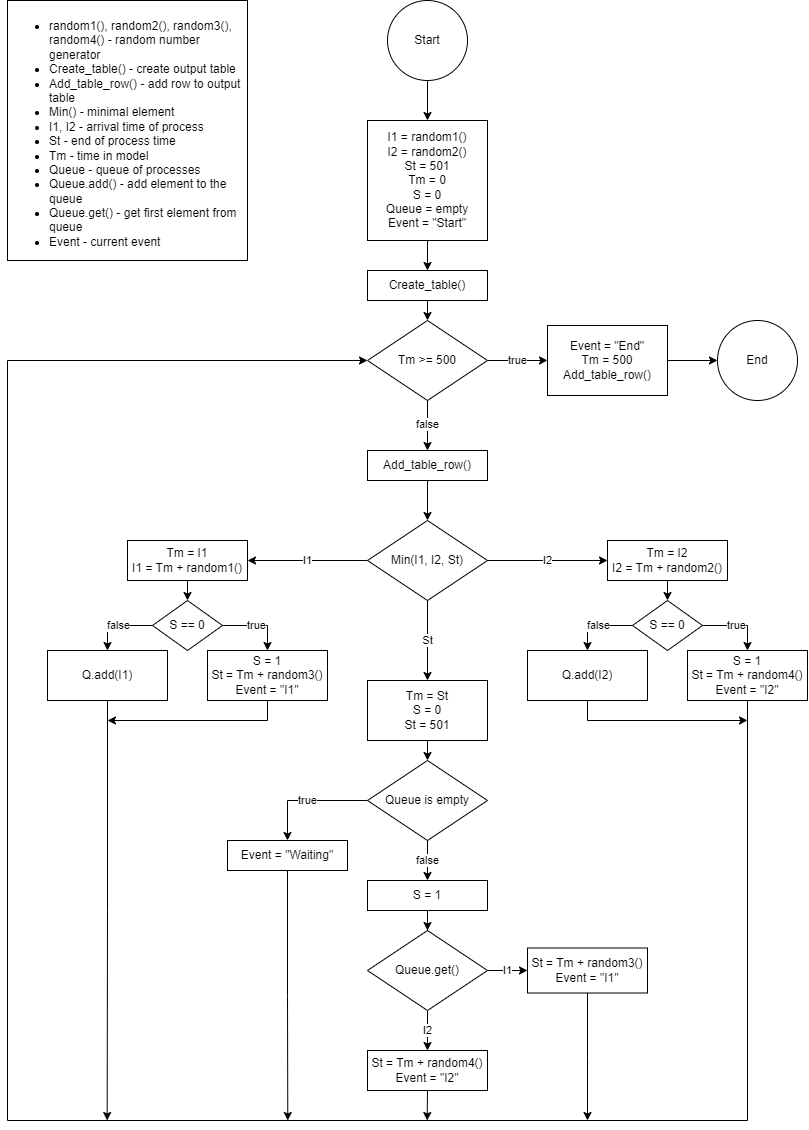

The diagram above was exported from draw.io. Its source (the exported page's mxGraphModel, read from the mxfile embedded in the PNG):
<mxGraphModel dx="1504" dy="2245" grid="1" gridSize="10" guides="1" tooltips="1" connect="1" arrows="1" fold="1" page="1" pageScale="1" pageWidth="827" pageHeight="1169" math="0" shadow="0">
  <root>
    <mxCell id="0" />
    <mxCell id="1" parent="0" />
    <mxCell id="95vGGeJ5pGRtCeI5JUi1-9" style="edgeStyle=orthogonalEdgeStyle;rounded=0;orthogonalLoop=1;jettySize=auto;html=1;exitX=0.5;exitY=1;exitDx=0;exitDy=0;entryX=0.5;entryY=0;entryDx=0;entryDy=0;" edge="1" parent="1" source="95vGGeJ5pGRtCeI5JUi1-3" target="95vGGeJ5pGRtCeI5JUi1-8">
      <mxGeometry relative="1" as="geometry" />
    </mxCell>
    <mxCell id="95vGGeJ5pGRtCeI5JUi1-3" value="I1 = random1()&lt;div&gt;I2 = random2()&lt;/div&gt;&lt;div&gt;St = 501&lt;/div&gt;&lt;div&gt;Tm = 0&lt;/div&gt;&lt;div&gt;S = 0&lt;/div&gt;&lt;div&gt;Queue = empty&lt;/div&gt;&lt;div&gt;Event = &quot;Start&quot;&lt;/div&gt;" style="rounded=0;whiteSpace=wrap;html=1;verticalAlign=middle;" vertex="1" parent="1">
      <mxGeometry x="280" y="80" width="120" height="120" as="geometry" />
    </mxCell>
    <mxCell id="95vGGeJ5pGRtCeI5JUi1-19" style="edgeStyle=orthogonalEdgeStyle;rounded=0;orthogonalLoop=1;jettySize=auto;html=1;exitX=0.5;exitY=1;exitDx=0;exitDy=0;entryX=0.5;entryY=0;entryDx=0;entryDy=0;" edge="1" parent="1" source="95vGGeJ5pGRtCeI5JUi1-8" target="95vGGeJ5pGRtCeI5JUi1-12">
      <mxGeometry relative="1" as="geometry" />
    </mxCell>
    <mxCell id="95vGGeJ5pGRtCeI5JUi1-8" value="Create_table()" style="rounded=0;whiteSpace=wrap;html=1;" vertex="1" parent="1">
      <mxGeometry x="280" y="230" width="120" height="30" as="geometry" />
    </mxCell>
    <mxCell id="95vGGeJ5pGRtCeI5JUi1-10" value="&lt;ul&gt;&lt;li&gt;random1(), random2(), random3(), random4() - random number generator&lt;/li&gt;&lt;li&gt;Create_table() - create output table&lt;/li&gt;&lt;li&gt;Add_table_row() - add row to output table&lt;/li&gt;&lt;li&gt;Min() - minimal element&lt;/li&gt;&lt;li&gt;I1, I2 - arrival time of process&lt;/li&gt;&lt;li&gt;St - end of process time&lt;/li&gt;&lt;li&gt;Tm - time in model&lt;/li&gt;&lt;li&gt;Queue - queue of processes&lt;/li&gt;&lt;li&gt;Queue.add() - add element to the queue&lt;/li&gt;&lt;li&gt;Queue.get() - get first element from queue&lt;/li&gt;&lt;li&gt;Event - current event&lt;/li&gt;&lt;/ul&gt;" style="rounded=0;html=1;align=left;whiteSpace=wrap;labelPosition=center;verticalLabelPosition=middle;verticalAlign=top;" vertex="1" parent="1">
      <mxGeometry x="-80" y="-40" width="240" height="260" as="geometry" />
    </mxCell>
    <mxCell id="95vGGeJ5pGRtCeI5JUi1-22" style="edgeStyle=orthogonalEdgeStyle;rounded=0;orthogonalLoop=1;jettySize=auto;html=1;exitX=0.5;exitY=1;exitDx=0;exitDy=0;entryX=0.5;entryY=0;entryDx=0;entryDy=0;" edge="1" parent="1" source="95vGGeJ5pGRtCeI5JUi1-11" target="95vGGeJ5pGRtCeI5JUi1-21">
      <mxGeometry relative="1" as="geometry" />
    </mxCell>
    <mxCell id="95vGGeJ5pGRtCeI5JUi1-11" value="&lt;div&gt;Add_table_row()&lt;/div&gt;" style="rounded=0;whiteSpace=wrap;html=1;" vertex="1" parent="1">
      <mxGeometry x="280" y="410" width="120" height="30" as="geometry" />
    </mxCell>
    <mxCell id="95vGGeJ5pGRtCeI5JUi1-14" value="true" style="edgeStyle=orthogonalEdgeStyle;rounded=0;orthogonalLoop=1;jettySize=auto;html=1;exitX=1;exitY=0.5;exitDx=0;exitDy=0;entryX=0;entryY=0.5;entryDx=0;entryDy=0;" edge="1" parent="1" source="95vGGeJ5pGRtCeI5JUi1-12" target="95vGGeJ5pGRtCeI5JUi1-13">
      <mxGeometry relative="1" as="geometry" />
    </mxCell>
    <mxCell id="95vGGeJ5pGRtCeI5JUi1-20" value="false" style="edgeStyle=orthogonalEdgeStyle;rounded=0;orthogonalLoop=1;jettySize=auto;html=1;exitX=0.5;exitY=1;exitDx=0;exitDy=0;entryX=0.5;entryY=0;entryDx=0;entryDy=0;" edge="1" parent="1" source="95vGGeJ5pGRtCeI5JUi1-12" target="95vGGeJ5pGRtCeI5JUi1-11">
      <mxGeometry relative="1" as="geometry" />
    </mxCell>
    <mxCell id="95vGGeJ5pGRtCeI5JUi1-12" value="Tm &amp;gt;= 500" style="rhombus;whiteSpace=wrap;html=1;" vertex="1" parent="1">
      <mxGeometry x="280" y="280" width="120" height="80" as="geometry" />
    </mxCell>
    <mxCell id="95vGGeJ5pGRtCeI5JUi1-17" style="edgeStyle=orthogonalEdgeStyle;rounded=0;orthogonalLoop=1;jettySize=auto;html=1;exitX=1;exitY=0.5;exitDx=0;exitDy=0;entryX=0;entryY=0.5;entryDx=0;entryDy=0;" edge="1" parent="1" source="95vGGeJ5pGRtCeI5JUi1-13" target="95vGGeJ5pGRtCeI5JUi1-16">
      <mxGeometry relative="1" as="geometry" />
    </mxCell>
    <mxCell id="95vGGeJ5pGRtCeI5JUi1-13" value="Event = &quot;End&quot;&lt;div&gt;Tm = 500&lt;/div&gt;&lt;div&gt;Add_table_row()&lt;/div&gt;" style="rounded=0;whiteSpace=wrap;html=1;" vertex="1" parent="1">
      <mxGeometry x="460" y="285" width="120" height="70" as="geometry" />
    </mxCell>
    <mxCell id="95vGGeJ5pGRtCeI5JUi1-18" style="edgeStyle=orthogonalEdgeStyle;rounded=0;orthogonalLoop=1;jettySize=auto;html=1;exitX=0.5;exitY=1;exitDx=0;exitDy=0;entryX=0.5;entryY=0;entryDx=0;entryDy=0;" edge="1" parent="1" source="95vGGeJ5pGRtCeI5JUi1-15" target="95vGGeJ5pGRtCeI5JUi1-3">
      <mxGeometry relative="1" as="geometry" />
    </mxCell>
    <mxCell id="95vGGeJ5pGRtCeI5JUi1-15" value="Start" style="ellipse;whiteSpace=wrap;html=1;" vertex="1" parent="1">
      <mxGeometry x="300" y="-40" width="80" height="80" as="geometry" />
    </mxCell>
    <mxCell id="95vGGeJ5pGRtCeI5JUi1-16" value="End" style="ellipse;whiteSpace=wrap;html=1;" vertex="1" parent="1">
      <mxGeometry x="630" y="280" width="80" height="80" as="geometry" />
    </mxCell>
    <mxCell id="95vGGeJ5pGRtCeI5JUi1-24" value="I1" style="edgeStyle=orthogonalEdgeStyle;rounded=0;orthogonalLoop=1;jettySize=auto;html=1;exitX=0;exitY=0.5;exitDx=0;exitDy=0;" edge="1" parent="1" source="95vGGeJ5pGRtCeI5JUi1-21" target="95vGGeJ5pGRtCeI5JUi1-23">
      <mxGeometry relative="1" as="geometry" />
    </mxCell>
    <mxCell id="95vGGeJ5pGRtCeI5JUi1-39" value="St" style="edgeStyle=orthogonalEdgeStyle;rounded=0;orthogonalLoop=1;jettySize=auto;html=1;exitX=0.5;exitY=1;exitDx=0;exitDy=0;entryX=0.5;entryY=0;entryDx=0;entryDy=0;" edge="1" parent="1" source="95vGGeJ5pGRtCeI5JUi1-21" target="95vGGeJ5pGRtCeI5JUi1-40">
      <mxGeometry relative="1" as="geometry">
        <mxPoint x="340" y="680" as="targetPoint" />
      </mxGeometry>
    </mxCell>
    <mxCell id="95vGGeJ5pGRtCeI5JUi1-21" value="Min(I1, I2, St)" style="rhombus;whiteSpace=wrap;html=1;" vertex="1" parent="1">
      <mxGeometry x="280" y="480" width="120" height="80" as="geometry" />
    </mxCell>
    <mxCell id="95vGGeJ5pGRtCeI5JUi1-26" style="edgeStyle=orthogonalEdgeStyle;rounded=0;orthogonalLoop=1;jettySize=auto;html=1;exitX=0.5;exitY=1;exitDx=0;exitDy=0;entryX=0.5;entryY=0;entryDx=0;entryDy=0;" edge="1" parent="1" source="95vGGeJ5pGRtCeI5JUi1-23" target="95vGGeJ5pGRtCeI5JUi1-25">
      <mxGeometry relative="1" as="geometry" />
    </mxCell>
    <mxCell id="95vGGeJ5pGRtCeI5JUi1-23" value="Tm = I1&lt;div&gt;I1 = Tm + random1()&lt;/div&gt;" style="rounded=0;whiteSpace=wrap;html=1;" vertex="1" parent="1">
      <mxGeometry x="40" y="500" width="120" height="40" as="geometry" />
    </mxCell>
    <mxCell id="95vGGeJ5pGRtCeI5JUi1-29" value="true" style="edgeStyle=orthogonalEdgeStyle;rounded=0;orthogonalLoop=1;jettySize=auto;html=1;exitX=1;exitY=0.5;exitDx=0;exitDy=0;entryX=0.5;entryY=0;entryDx=0;entryDy=0;" edge="1" parent="1" source="95vGGeJ5pGRtCeI5JUi1-25" target="95vGGeJ5pGRtCeI5JUi1-27">
      <mxGeometry relative="1" as="geometry" />
    </mxCell>
    <mxCell id="95vGGeJ5pGRtCeI5JUi1-30" value="false" style="edgeStyle=orthogonalEdgeStyle;rounded=0;orthogonalLoop=1;jettySize=auto;html=1;exitX=0;exitY=0.5;exitDx=0;exitDy=0;entryX=0.5;entryY=0;entryDx=0;entryDy=0;" edge="1" parent="1" source="95vGGeJ5pGRtCeI5JUi1-25" target="95vGGeJ5pGRtCeI5JUi1-28">
      <mxGeometry relative="1" as="geometry" />
    </mxCell>
    <mxCell id="95vGGeJ5pGRtCeI5JUi1-25" value="S == 0" style="rhombus;whiteSpace=wrap;html=1;" vertex="1" parent="1">
      <mxGeometry x="65" y="560" width="70" height="50" as="geometry" />
    </mxCell>
    <mxCell id="95vGGeJ5pGRtCeI5JUi1-63" style="edgeStyle=orthogonalEdgeStyle;rounded=0;orthogonalLoop=1;jettySize=auto;html=1;exitX=0.5;exitY=1;exitDx=0;exitDy=0;" edge="1" parent="1" source="95vGGeJ5pGRtCeI5JUi1-27">
      <mxGeometry relative="1" as="geometry">
        <mxPoint x="20" y="680" as="targetPoint" />
        <Array as="points">
          <mxPoint x="180" y="680" />
        </Array>
      </mxGeometry>
    </mxCell>
    <mxCell id="95vGGeJ5pGRtCeI5JUi1-27" value="S = 1&lt;div&gt;St = Tm + random3()&lt;/div&gt;&lt;div&gt;Event = &quot;I1&quot;&lt;/div&gt;" style="rounded=0;whiteSpace=wrap;html=1;" vertex="1" parent="1">
      <mxGeometry x="120" y="610" width="120" height="50" as="geometry" />
    </mxCell>
    <mxCell id="95vGGeJ5pGRtCeI5JUi1-62" style="edgeStyle=orthogonalEdgeStyle;rounded=0;orthogonalLoop=1;jettySize=auto;html=1;exitX=0.5;exitY=1;exitDx=0;exitDy=0;" edge="1" parent="1" source="95vGGeJ5pGRtCeI5JUi1-28">
      <mxGeometry relative="1" as="geometry">
        <mxPoint x="19.666666666666742" y="1080.0000000000005" as="targetPoint" />
      </mxGeometry>
    </mxCell>
    <mxCell id="95vGGeJ5pGRtCeI5JUi1-28" value="Q.add(I1)" style="rounded=0;whiteSpace=wrap;html=1;" vertex="1" parent="1">
      <mxGeometry x="-40" y="610" width="120" height="50" as="geometry" />
    </mxCell>
    <mxCell id="95vGGeJ5pGRtCeI5JUi1-31" value="I2" style="edgeStyle=orthogonalEdgeStyle;rounded=0;orthogonalLoop=1;jettySize=auto;html=1;exitX=1;exitY=0.5;exitDx=0;exitDy=0;entryX=0;entryY=0.5;entryDx=0;entryDy=0;" edge="1" parent="1" target="95vGGeJ5pGRtCeI5JUi1-33" source="95vGGeJ5pGRtCeI5JUi1-21">
      <mxGeometry relative="1" as="geometry">
        <mxPoint x="490" y="775" as="sourcePoint" />
        <mxPoint x="290" y="775" as="targetPoint" />
        <Array as="points">
          <mxPoint x="520" y="520" />
        </Array>
      </mxGeometry>
    </mxCell>
    <mxCell id="95vGGeJ5pGRtCeI5JUi1-32" style="edgeStyle=orthogonalEdgeStyle;rounded=0;orthogonalLoop=1;jettySize=auto;html=1;exitX=0.5;exitY=1;exitDx=0;exitDy=0;entryX=0.5;entryY=0;entryDx=0;entryDy=0;" edge="1" parent="1" source="95vGGeJ5pGRtCeI5JUi1-33" target="95vGGeJ5pGRtCeI5JUi1-36">
      <mxGeometry relative="1" as="geometry" />
    </mxCell>
    <mxCell id="95vGGeJ5pGRtCeI5JUi1-33" value="Tm = I2&lt;div&gt;I2 = Tm + random2()&lt;/div&gt;" style="rounded=0;whiteSpace=wrap;html=1;" vertex="1" parent="1">
      <mxGeometry x="520" y="500" width="120" height="40" as="geometry" />
    </mxCell>
    <mxCell id="95vGGeJ5pGRtCeI5JUi1-34" value="true" style="edgeStyle=orthogonalEdgeStyle;rounded=0;orthogonalLoop=1;jettySize=auto;html=1;exitX=1;exitY=0.5;exitDx=0;exitDy=0;entryX=0.5;entryY=0;entryDx=0;entryDy=0;" edge="1" parent="1" source="95vGGeJ5pGRtCeI5JUi1-36" target="95vGGeJ5pGRtCeI5JUi1-37">
      <mxGeometry relative="1" as="geometry">
        <mxPoint x="660" y="610" as="targetPoint" />
      </mxGeometry>
    </mxCell>
    <mxCell id="95vGGeJ5pGRtCeI5JUi1-35" value="false" style="edgeStyle=orthogonalEdgeStyle;rounded=0;orthogonalLoop=1;jettySize=auto;html=1;exitX=0;exitY=0.5;exitDx=0;exitDy=0;entryX=0.5;entryY=0;entryDx=0;entryDy=0;" edge="1" parent="1" source="95vGGeJ5pGRtCeI5JUi1-36" target="95vGGeJ5pGRtCeI5JUi1-38">
      <mxGeometry relative="1" as="geometry" />
    </mxCell>
    <mxCell id="95vGGeJ5pGRtCeI5JUi1-36" value="S == 0" style="rhombus;whiteSpace=wrap;html=1;" vertex="1" parent="1">
      <mxGeometry x="545" y="560" width="70" height="50" as="geometry" />
    </mxCell>
    <mxCell id="95vGGeJ5pGRtCeI5JUi1-57" style="edgeStyle=orthogonalEdgeStyle;rounded=0;orthogonalLoop=1;jettySize=auto;html=1;exitX=0.5;exitY=1;exitDx=0;exitDy=0;entryX=0;entryY=0.5;entryDx=0;entryDy=0;" edge="1" parent="1" source="95vGGeJ5pGRtCeI5JUi1-37" target="95vGGeJ5pGRtCeI5JUi1-12">
      <mxGeometry relative="1" as="geometry">
        <Array as="points">
          <mxPoint x="660" y="1080" />
          <mxPoint x="-80" y="1080" />
          <mxPoint x="-80" y="320" />
        </Array>
      </mxGeometry>
    </mxCell>
    <mxCell id="95vGGeJ5pGRtCeI5JUi1-37" value="S = 1&lt;div&gt;St = Tm + random4()&lt;/div&gt;&lt;div&gt;Event = &quot;I2&quot;&lt;/div&gt;" style="rounded=0;whiteSpace=wrap;html=1;" vertex="1" parent="1">
      <mxGeometry x="600" y="610" width="120" height="50" as="geometry" />
    </mxCell>
    <mxCell id="95vGGeJ5pGRtCeI5JUi1-58" style="edgeStyle=orthogonalEdgeStyle;rounded=0;orthogonalLoop=1;jettySize=auto;html=1;exitX=0.5;exitY=1;exitDx=0;exitDy=0;" edge="1" parent="1" source="95vGGeJ5pGRtCeI5JUi1-38">
      <mxGeometry relative="1" as="geometry">
        <mxPoint x="660" y="680" as="targetPoint" />
        <Array as="points">
          <mxPoint x="500" y="680" />
        </Array>
      </mxGeometry>
    </mxCell>
    <mxCell id="95vGGeJ5pGRtCeI5JUi1-38" value="Q.add(I2)" style="rounded=0;whiteSpace=wrap;html=1;" vertex="1" parent="1">
      <mxGeometry x="440" y="610" width="120" height="50" as="geometry" />
    </mxCell>
    <mxCell id="95vGGeJ5pGRtCeI5JUi1-42" style="edgeStyle=orthogonalEdgeStyle;rounded=0;orthogonalLoop=1;jettySize=auto;html=1;exitX=0.5;exitY=1;exitDx=0;exitDy=0;entryX=0.5;entryY=0;entryDx=0;entryDy=0;" edge="1" parent="1" source="95vGGeJ5pGRtCeI5JUi1-40" target="95vGGeJ5pGRtCeI5JUi1-41">
      <mxGeometry relative="1" as="geometry" />
    </mxCell>
    <mxCell id="95vGGeJ5pGRtCeI5JUi1-40" value="Tm = St&lt;div&gt;S = 0&lt;/div&gt;&lt;div&gt;St = 501&lt;/div&gt;" style="rounded=0;whiteSpace=wrap;html=1;" vertex="1" parent="1">
      <mxGeometry x="280" y="640" width="120" height="60" as="geometry" />
    </mxCell>
    <mxCell id="95vGGeJ5pGRtCeI5JUi1-47" value="false" style="edgeStyle=orthogonalEdgeStyle;rounded=0;orthogonalLoop=1;jettySize=auto;html=1;exitX=0.5;exitY=1;exitDx=0;exitDy=0;entryX=0.5;entryY=0;entryDx=0;entryDy=0;" edge="1" parent="1" source="95vGGeJ5pGRtCeI5JUi1-41" target="95vGGeJ5pGRtCeI5JUi1-51">
      <mxGeometry relative="1" as="geometry" />
    </mxCell>
    <mxCell id="95vGGeJ5pGRtCeI5JUi1-61" value="true" style="edgeStyle=orthogonalEdgeStyle;rounded=0;orthogonalLoop=1;jettySize=auto;html=1;exitX=0;exitY=0.5;exitDx=0;exitDy=0;entryX=0.5;entryY=0;entryDx=0;entryDy=0;" edge="1" parent="1" source="95vGGeJ5pGRtCeI5JUi1-41" target="95vGGeJ5pGRtCeI5JUi1-64">
      <mxGeometry relative="1" as="geometry">
        <mxPoint x="240.00000000000023" y="1080.0000000000005" as="targetPoint" />
      </mxGeometry>
    </mxCell>
    <mxCell id="95vGGeJ5pGRtCeI5JUi1-41" value="Queue is empty" style="rhombus;whiteSpace=wrap;html=1;" vertex="1" parent="1">
      <mxGeometry x="280" y="720" width="120" height="80" as="geometry" />
    </mxCell>
    <mxCell id="95vGGeJ5pGRtCeI5JUi1-55" value="I1" style="edgeStyle=orthogonalEdgeStyle;rounded=0;orthogonalLoop=1;jettySize=auto;html=1;exitX=1;exitY=0.5;exitDx=0;exitDy=0;entryX=0;entryY=0.5;entryDx=0;entryDy=0;" edge="1" parent="1" source="95vGGeJ5pGRtCeI5JUi1-45" target="95vGGeJ5pGRtCeI5JUi1-53">
      <mxGeometry relative="1" as="geometry" />
    </mxCell>
    <mxCell id="95vGGeJ5pGRtCeI5JUi1-56" value="I2" style="edgeStyle=orthogonalEdgeStyle;rounded=0;orthogonalLoop=1;jettySize=auto;html=1;exitX=0.5;exitY=1;exitDx=0;exitDy=0;" edge="1" parent="1" source="95vGGeJ5pGRtCeI5JUi1-45" target="95vGGeJ5pGRtCeI5JUi1-54">
      <mxGeometry relative="1" as="geometry" />
    </mxCell>
    <mxCell id="95vGGeJ5pGRtCeI5JUi1-45" value="Queue.get()" style="rhombus;whiteSpace=wrap;html=1;" vertex="1" parent="1">
      <mxGeometry x="280" y="890" width="120" height="80" as="geometry" />
    </mxCell>
    <mxCell id="95vGGeJ5pGRtCeI5JUi1-52" style="edgeStyle=orthogonalEdgeStyle;rounded=0;orthogonalLoop=1;jettySize=auto;html=1;exitX=0.5;exitY=1;exitDx=0;exitDy=0;" edge="1" parent="1" source="95vGGeJ5pGRtCeI5JUi1-51" target="95vGGeJ5pGRtCeI5JUi1-45">
      <mxGeometry relative="1" as="geometry" />
    </mxCell>
    <mxCell id="95vGGeJ5pGRtCeI5JUi1-51" value="S = 1" style="rounded=0;whiteSpace=wrap;html=1;" vertex="1" parent="1">
      <mxGeometry x="280" y="840" width="120" height="30" as="geometry" />
    </mxCell>
    <mxCell id="95vGGeJ5pGRtCeI5JUi1-59" style="edgeStyle=orthogonalEdgeStyle;rounded=0;orthogonalLoop=1;jettySize=auto;html=1;exitX=0.5;exitY=1;exitDx=0;exitDy=0;" edge="1" parent="1" source="95vGGeJ5pGRtCeI5JUi1-53">
      <mxGeometry relative="1" as="geometry">
        <mxPoint x="500" y="1080.0000000000005" as="targetPoint" />
      </mxGeometry>
    </mxCell>
    <mxCell id="95vGGeJ5pGRtCeI5JUi1-53" value="St = Tm + random3()&lt;div&gt;Event = &quot;I1&quot;&lt;br&gt;&lt;/div&gt;" style="rounded=0;whiteSpace=wrap;html=1;" vertex="1" parent="1">
      <mxGeometry x="440" y="907.5" width="120" height="45" as="geometry" />
    </mxCell>
    <mxCell id="95vGGeJ5pGRtCeI5JUi1-60" style="edgeStyle=orthogonalEdgeStyle;rounded=0;orthogonalLoop=1;jettySize=auto;html=1;exitX=0.5;exitY=1;exitDx=0;exitDy=0;" edge="1" parent="1" source="95vGGeJ5pGRtCeI5JUi1-54">
      <mxGeometry relative="1" as="geometry">
        <mxPoint x="339.66666666666674" y="1080.0000000000005" as="targetPoint" />
      </mxGeometry>
    </mxCell>
    <mxCell id="95vGGeJ5pGRtCeI5JUi1-54" value="St = Tm + random4()&lt;div&gt;Event = &quot;I2&quot;&lt;br&gt;&lt;/div&gt;" style="rounded=0;whiteSpace=wrap;html=1;" vertex="1" parent="1">
      <mxGeometry x="280" y="1010" width="120" height="40" as="geometry" />
    </mxCell>
    <mxCell id="95vGGeJ5pGRtCeI5JUi1-65" style="edgeStyle=orthogonalEdgeStyle;rounded=0;orthogonalLoop=1;jettySize=auto;html=1;exitX=0.5;exitY=1;exitDx=0;exitDy=0;" edge="1" parent="1" source="95vGGeJ5pGRtCeI5JUi1-64">
      <mxGeometry relative="1" as="geometry">
        <mxPoint x="200.28571428571445" y="1080" as="targetPoint" />
      </mxGeometry>
    </mxCell>
    <mxCell id="95vGGeJ5pGRtCeI5JUi1-64" value="&lt;div&gt;Event = &quot;Waiting&quot;&lt;br&gt;&lt;/div&gt;" style="rounded=0;whiteSpace=wrap;html=1;" vertex="1" parent="1">
      <mxGeometry x="140" y="800" width="120" height="30" as="geometry" />
    </mxCell>
  </root>
</mxGraphModel>